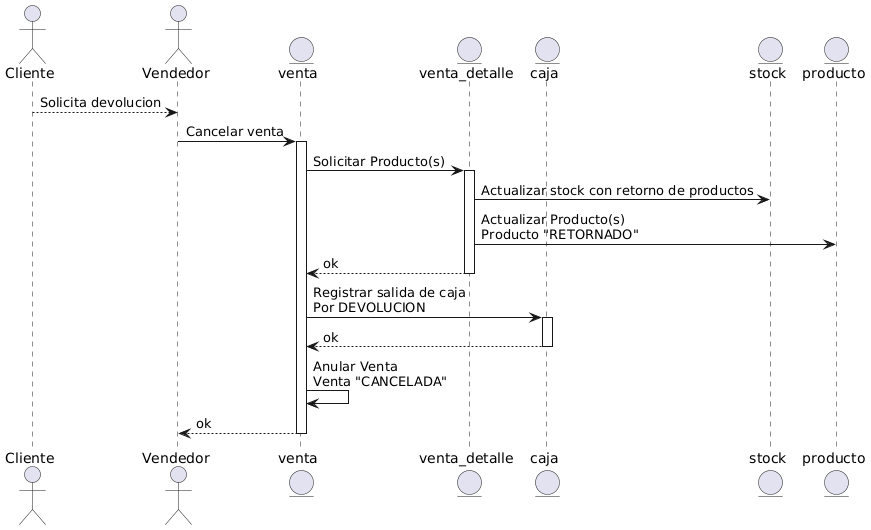

The diagram above was rendered by PlantUML. Its source (embedded in the PNG):
@startuml
actor Cliente
    actor Vendedor
    entity venta
    entity venta_detalle
    entity caja
    entity stock
    entity producto

    Cliente --> Vendedor : Solicita devolucion
    Vendedor -> venta : Cancelar venta

    activate venta
    venta -> venta_detalle : Solicitar Producto(s)

    activate venta_detalle
    venta_detalle -> stock: Actualizar stock con retorno de productos
    venta_detalle -> producto: Actualizar Producto(s) \nProducto "RETORNADO"
    venta_detalle --> venta : ok
    deactivate venta_detalle

    venta -> caja : Registrar salida de caja \nPor DEVOLUCION

    activate caja
    caja --> venta : ok
    deactivate caja

    venta -> venta : Anular Venta \nVenta "CANCELADA"
    venta --> Vendedor : ok
    deactivate venta
@enduml